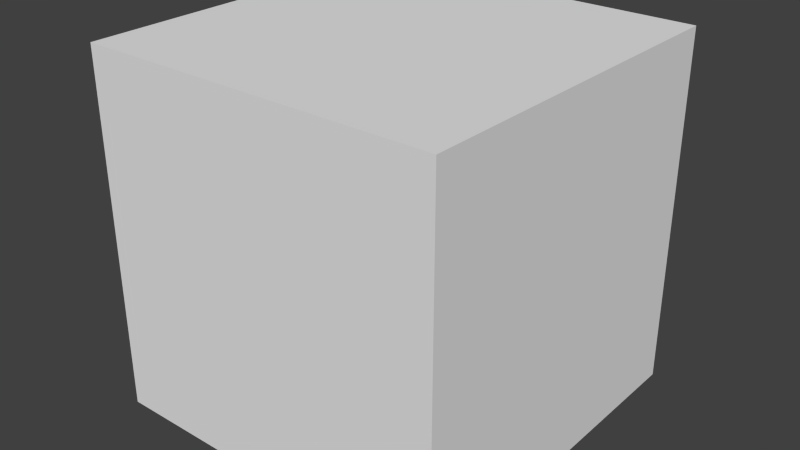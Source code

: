 # Source: blender_cubemap.blend  (saved by Blender 2.76.0; exported with 4.5.12 LTS)
import bpy
from mathutils import Matrix  # noqa: F401  (used for matrix-valued properties, if any)

bpy.ops.wm.read_factory_settings(use_empty=True)
scene = bpy.context.scene
scene.name = 'Scene'

# ---- collections
col_collection_1 = bpy.data.collections.new('Collection 1'); scene.collection.children.link(col_collection_1)

# ---- materials (node trees are filled in below, after node groups)
mat_material = bpy.data.materials.new('Material')
mat_material.alpha_threshold = 0.0
mat_material.use_transparent_shadow = False
mat_material.roughness = 0.5
mat_material.line_color = (0.0, 0.0, 0.0, 1.0)

# ---- material node trees

# ---- world
world_world = bpy.data.worlds.new('World'); scene.world = world_world
world_world.color = (0.05088, 0.05088, 0.05088)
world_world.use_sun_shadow = False
world_world.sun_shadow_jitter_overblur = 0.0
world_world.cycles.sampling_method = 'MANUAL'
world_world.cycles.sample_map_resolution = 256

# ---- meshes
me_cube = bpy.data.meshes.new('Cube')
me_cube.from_pydata([(-1.0, -1.0, -1.0), (-1.0, 1.0, -1.0), (1.0, 1.0, -1.0), (1.0, -1.0, -1.0), (-1.0, -1.0, 1.0), (-1.0, 1.0, 1.0), (1.0, 1.0, 1.0), (1.0, -1.0, 1.0)], [], [(0, 1, 2, 3), (4, 7, 6, 5), (0, 4, 5, 1), (1, 5, 6, 2), (2, 6, 7, 3), (4, 0, 3, 7)])
_uv = me_cube.uv_layers.new(name='UVMap')
_uv.uv.foreach_set('vector', [0.3317, -1.937e-07, 0.3317, 0.5, 0.001667, 0.5, 0.001667, -2.831e-07, 0.665, 0.5, 0.335, 0.5, 0.335, -1.49e-07, 0.665, -3.278e-07, 0.9983, 0.5, 0.9983, 1.0, 0.6683, 1.0, 0.6683, 0.5, 0.9983, -8.941e-08, 0.9983, 0.5, 0.6683, 0.5, 0.6683, -8.941e-08, 0.3317, 0.5, 0.3317, 1.0, 0.001667, 1.0, 0.001667, 0.5, 0.335, 1.0, 0.335, 0.5, 0.665, 0.5, 0.665, 1.0])
me_cube.materials.append(mat_material)
me_cube.use_remesh_preserve_volume = False
me_cube.use_remesh_preserve_attributes = False
me_cube.use_mirror_vertex_groups = False
me_cube.update()

# ---- objects
ob_cube = bpy.data.objects.new('Cube', me_cube)

# ---- transforms, parenting, visibility, modifiers, constraints
ob_cube.location = (0.0, 0.0, 0.0)
ob_cube.lock_rotations_4d = False
ob_cube.empty_display_type = 'ARROWS'
ob_cube.lineart.crease_threshold = 0.0

# ---- collection membership
col_collection_1.objects.link(ob_cube)

# ---- scene / render settings (as saved in the file)
scene.frame_start = 1; scene.frame_end = 250; scene.frame_set(78)
scene.render.engine = 'BLENDER_EEVEE_NEXT'
scene.render.resolution_percentage = 50
scene.render.dither_intensity = 0.0
scene.cycles.use_denoising = False
scene.cycles.samples = 10
scene.cycles.sampling_pattern = 'TABULATED_SOBOL'
scene.cycles.light_sampling_threshold = 0.0
scene.cycles.use_adaptive_sampling = False
scene.cycles.use_light_tree = False
scene.cycles.blur_glossy = 0.0
scene.cycles.pixel_filter_type = 'GAUSSIAN'
scene.cycles.sample_clamp_indirect = 0.0
scene.view_settings.view_transform = 'Standard'
bpy.context.view_layer.update()

# ---- added for rendering (the .blend has no active camera and no usable light): camera, sun
cam_auto = bpy.data.cameras.new('AutoCamera')
cam_auto.lens = 50.0
cam_auto.sensor_width = 36.0
cam_auto.clip_end = 1000.0
ob_auto_camera = bpy.data.objects.new('AutoCamera', cam_auto)
scene.collection.objects.link(ob_auto_camera)
ob_auto_camera.location = (3.20507, -3.84609, 2.56406)
ob_auto_camera.rotation_euler = (1.09748, -7.21219e-08, 0.694738)
scene.camera = ob_auto_camera
light_auto_sun = bpy.data.lights.new('AutoSun', 'SUN')
light_auto_sun.energy = 3.0
light_auto_sun.angle = 0.0523599
ob_auto_sun = bpy.data.objects.new('AutoSun', light_auto_sun)
scene.collection.objects.link(ob_auto_sun)
ob_auto_sun.rotation_euler = (0.872665, 0.174533, 0.523599)
bpy.context.view_layer.update()
